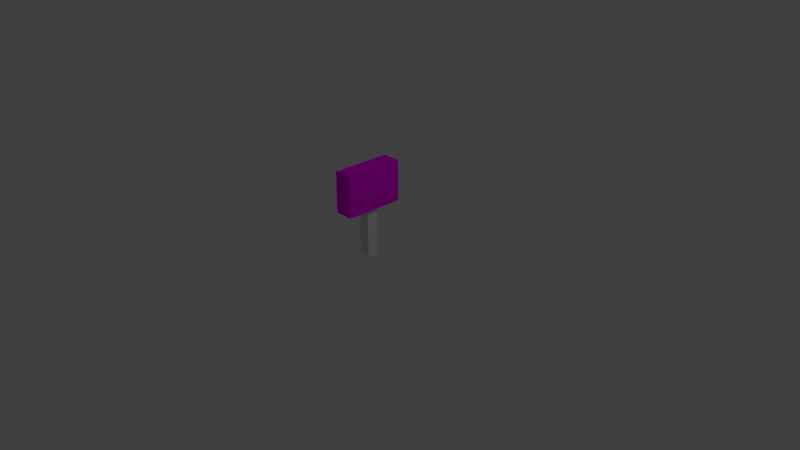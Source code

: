 # Source: sign.blend  (saved by Blender 2.79.0; exported with 4.5.12 LTS)
import bpy
from mathutils import Matrix  # noqa: F401  (used for matrix-valued properties, if any)

bpy.ops.wm.read_factory_settings(use_empty=True)
scene = bpy.context.scene
scene.name = 'Scene'

# ---- collections
col_collection_1 = bpy.data.collections.new('Collection 1'); scene.collection.children.link(col_collection_1)

# ---- images (referenced by path relative to the original .blend; pixels are not part of the script)
import os
ASSET_DIR = os.environ.get("B2B_ASSET_DIR", "")  # directory of the original .blend (textures are referenced by path, not embedded)
HERE = os.path.dirname(os.path.abspath(__file__))  # packed textures are extracted next to this script under _unpacked/

def load_image(name, relpath, width, height, colorspace="sRGB"):
    """Load a texture the original file referenced (path relative to the .blend, or extracted next to this script)."""
    p = next((c for c in (os.path.join(HERE, relpath), os.path.join(ASSET_DIR, relpath)) if relpath and os.path.exists(c)), "")
    if p:
        img = bpy.data.images.load(p, check_existing=True)
        img.name = name
    else:  # same state as the original file: an image datablock whose file is absent (Cycles renders it pink)
        img = bpy.data.images.new(name, width, height)
        img.source = "FILE"
        img.filepath = "//" + (relpath or name)
    img.colorspace_settings.name = colorspace
    return img
img_sign_wood_jpg = load_image('sign-wood.jpg', 'sign-wood.jpg', 1024, 1024, 'sRGB')

# ---- materials (node trees are filled in below, after node groups)
mat_material = bpy.data.materials.new('Material')
mat_material.alpha_threshold = 0.0
mat_material.use_transparent_shadow = False
mat_material.roughness = 0.5
mat_material.line_color = (0.0, 0.0, 0.0, 1.0)
mat_material_001 = bpy.data.materials.new('Material.001')
mat_material_001.alpha_threshold = 0.0
mat_material_001.use_transparent_shadow = False
mat_material_001.roughness = 0.5
mat_material_001.line_color = (0.0, 0.0, 0.0, 1.0)

# ---- material node trees
mat_material.use_nodes = True; mat_material.node_tree.nodes.clear()
_N = mat_material.node_tree.nodes; _L = mat_material.node_tree.links
n0 = _N.new('ShaderNodeOutputMaterial'); n0.name = 'Material Output'; n0.location = (300, 300)
n1 = _N.new('ShaderNodeBsdfDiffuse'); n1.name = 'Diffuse BSDF'; n1.location = (10, 300)
n2 = _N.new('ShaderNodeTexImage'); n2.name = 'Image Texture'; n2.location = (-199, 334)
n2.width = 140
n2.image = img_sign_wood_jpg
_L.new(n1.outputs[0], n0.inputs[0])
_L.new(n2.outputs[0], n1.inputs[0])
n0.is_active_output = True

# ---- world
world_world = bpy.data.worlds.new('World'); scene.world = world_world
world_world.color = (0.05088, 0.05088, 0.05088)
world_world.use_sun_shadow = False
world_world.sun_shadow_jitter_overblur = 0.0
world_world.cycles.sampling_method = 'MANUAL'

# ---- cameras
cam_camera = bpy.data.cameras.new('Camera')
cam_camera.clip_end = 100.0
cam_camera.lens = 35.0
cam_camera.sensor_width = 32.0
cam_camera.sensor_height = 18.0
cam_camera.ortho_scale = 7.314
cam_camera.dof.focus_distance = 0.0
cam_camera.dof.aperture_fstop = 128.0

# ---- lights
light_lamp = bpy.data.lights.new('Lamp', 'POINT')
light_lamp.transmission_factor = 0.0
light_lamp.cutoff_distance = 30.0
light_lamp.energy = 100.0
light_lamp.shadow_buffer_clip_start = 1.001
light_lamp.shadow_soft_size = 0.1
light_lamp.shadow_maximum_resolution = 0.006
light_lamp.use_absolute_resolution = True

# ---- meshes
me_cube = bpy.data.meshes.new('Cube')
me_cube.from_pydata([(1.0, 1.0, -1.0), (1.0, -1.0, -1.0), (-1.0, -1.0, -1.0), (-1.0, 1.0, -1.0), (1.0, 1.0, 1.0), (1.0, -1.0, 1.0), (-1.0, -1.0, 1.0), (-1.0, 1.0, 1.0), (0.6, 0.1875, -3.436), (0.6, -0.1875, -3.436), (-0.6, -0.1875, -3.436), (-0.6, 0.1875, -3.436), (0.6, 0.1875, -1.0), (0.6, -0.1875, -1.0), (-0.6, -0.1875, -1.0), (-0.6, 0.1875, -1.0)], [], [(0, 1, 2, 3), (4, 7, 6, 5), (0, 4, 5, 1), (1, 5, 6, 2), (2, 6, 7, 3), (4, 0, 3, 7), (8, 9, 10, 11), (12, 15, 14, 13), (8, 12, 13, 9), (9, 13, 14, 10), (10, 14, 15, 11), (12, 8, 11, 15)])
me_cube.polygons.foreach_set('material_index', [0, 0, 0, 0, 0, 0, 1, 1, 1, 1, 1, 1])
_uv = me_cube.uv_layers.new(name='UVMap')
_uv.uv.foreach_set('vector', [0.9961, 0.985, 0.006812, 0.9917, 0.002402, 0.8468, 1.0, 0.8204, 1.007, 0.9984, 0.0002897, 1.005, 0.0002896, 0.0002897, 1.003, 0.01352, 1.009, -0.006325, 1.0, 0.9984, 0.01122, 0.9984, 0.01122, 0.01352, 1.003, -0.02635, 1.003, 0.9916, 0.009109, 0.9982, 0.004699, -0.006509, 0.0001051, 0.9851, 0.0001052, 0.0002896, 1.003, 0.0002897, 0.9982, 0.9917, 0.9939, 0.006812, 1.003, 0.9983, 0.0002897, 0.9983, -0.00412, 0.006812, 0.808, 0.3698, 0.8168, 0.6065, 0.6174, 0.5999, 0.6218, 0.3698, 0.808, 0.3692, 0.6218, 0.3692, 0.6218, 0.3111, 0.808, 0.3111, 0.9995, 0.6202, 0.9995, 0.8275, 0.001669, 0.817, 0.001669, 0.615, 0.9981, 0.007626, 0.9946, 0.1703, 0.001809, 0.1676, 0.003559, 0.002376, 0.9943, 0.184, 0.9978, 0.386, -8.066e-05, 0.3808, 0.001669, 0.1735, 0.9969, 0.6006, 0.003083, 0.6006, 0.008332, 0.383, 0.9934, 0.3987])
me_cube.materials.append(mat_material)
me_cube.materials.append(mat_material_001)
me_cube.use_remesh_preserve_volume = False
me_cube.use_remesh_preserve_attributes = False
me_cube.use_mirror_vertex_groups = False
me_cube.update()

# ---- objects
ob_cube = bpy.data.objects.new('Cube', me_cube)
ob_lamp = bpy.data.objects.new('Lamp', light_lamp)
ob_camera = bpy.data.objects.new('Camera', cam_camera)

# ---- transforms, parenting, visibility, modifiers, constraints
ob_cube.location = (0.0, 0.0, 0.95)
ob_cube.scale = (0.125, 0.4, 0.275)
ob_cube.lock_rotations_4d = False
ob_cube.empty_display_type = 'ARROWS'
ob_cube.lineart.crease_threshold = 0.0
ob_lamp.location = (4.076, 1.005, 5.904)
ob_lamp.rotation_euler = (0.6503, 0.05522, 1.866)
ob_lamp.lock_rotations_4d = False
ob_lamp.empty_display_type = 'ARROWS'
ob_lamp.color = (0.0, 0.0, 0.0, 0.0)
ob_lamp.lineart.crease_threshold = 0.0
ob_camera.location = (7.481, -6.508, 5.344)
ob_camera.rotation_euler = (1.109, 0.0, 0.8149)
ob_camera.lock_rotations_4d = False
ob_camera.empty_display_type = 'ARROWS'
ob_camera.color = (0.0, 0.0, 0.0, 0.0)
ob_camera.display_type = 'WIRE'
ob_camera.lineart.crease_threshold = 0.0

# ---- collection membership
col_collection_1.objects.link(ob_cube)
col_collection_1.objects.link(ob_lamp)
col_collection_1.objects.link(ob_camera)

# ---- scene / render settings (as saved in the file)
scene.camera = ob_camera
scene.frame_start = 1; scene.frame_end = 250; scene.frame_set(1)
scene.render.engine = 'BLENDER_EEVEE_NEXT'
scene.render.resolution_percentage = 50
scene.render.dither_intensity = 0.0
scene.cycles.use_denoising = False
scene.cycles.samples = 128
scene.cycles.sampling_pattern = 'TABULATED_SOBOL'
scene.cycles.use_adaptive_sampling = False
scene.cycles.use_light_tree = False
scene.cycles.blur_glossy = 0.0
scene.cycles.sample_clamp_indirect = 0.0
scene.view_settings.view_transform = 'Standard'
bpy.context.view_layer.update()
